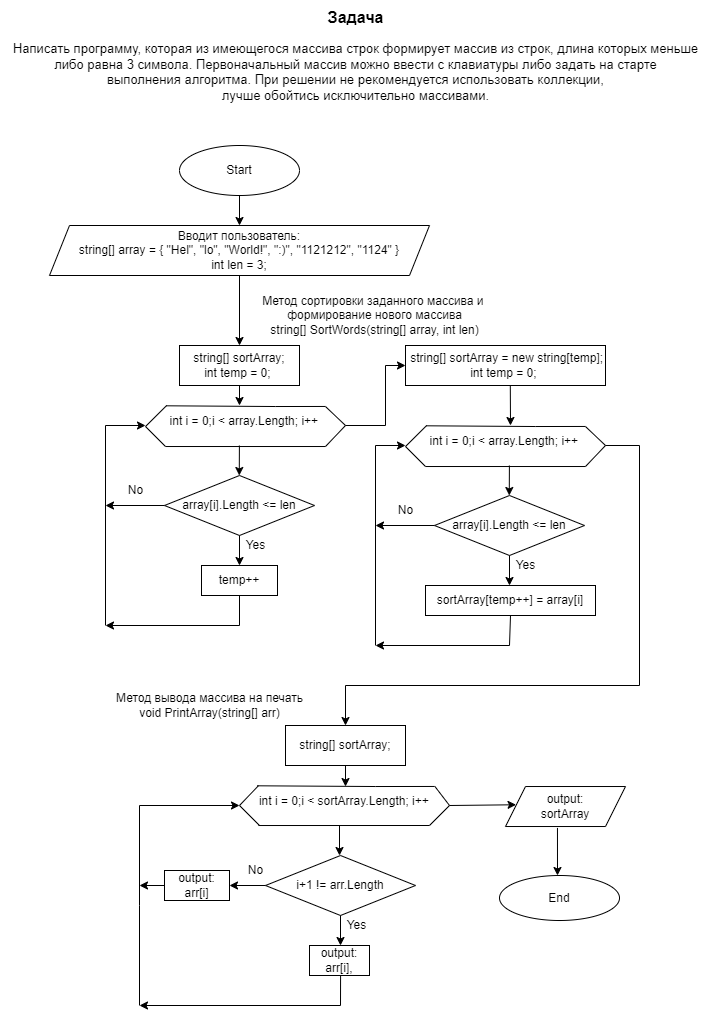

The diagram above was exported from draw.io. Its source (the exported page's mxGraphModel, read from the mxfile embedded in the PNG):
<mxGraphModel dx="1128" dy="463" grid="1" gridSize="10" guides="1" tooltips="1" connect="1" arrows="1" fold="1" page="1" pageScale="1" pageWidth="827" pageHeight="1169" math="0" shadow="0">
  <root>
    <mxCell id="WIyWlLk6GJQsqaUBKTNV-0" />
    <mxCell id="WIyWlLk6GJQsqaUBKTNV-1" parent="WIyWlLk6GJQsqaUBKTNV-0" />
    <mxCell id="dKlxZDnbxIGG4tugq2MX-0" value="Start" style="ellipse;whiteSpace=wrap;html=1;" vertex="1" parent="WIyWlLk6GJQsqaUBKTNV-1">
      <mxGeometry x="249" y="155" width="120" height="50" as="geometry" />
    </mxCell>
    <mxCell id="dKlxZDnbxIGG4tugq2MX-1" value="" style="endArrow=classic;html=1;rounded=0;exitX=0.5;exitY=1;exitDx=0;exitDy=0;" edge="1" parent="WIyWlLk6GJQsqaUBKTNV-1" source="dKlxZDnbxIGG4tugq2MX-0">
      <mxGeometry width="50" height="50" relative="1" as="geometry">
        <mxPoint x="285" y="495" as="sourcePoint" />
        <mxPoint x="309" y="235" as="targetPoint" />
      </mxGeometry>
    </mxCell>
    <mxCell id="dKlxZDnbxIGG4tugq2MX-2" value="Вводит пользователь:&lt;br&gt;string[] array = {&amp;nbsp;&quot;Hel&quot;, &quot;lo&quot;, &quot;World!&quot;, &quot;:)&quot;, &quot;1121212&quot;, &quot;1124&quot;&amp;nbsp;}&lt;br&gt;int len = 3;" style="shape=parallelogram;perimeter=parallelogramPerimeter;whiteSpace=wrap;html=1;fixedSize=1;" vertex="1" parent="WIyWlLk6GJQsqaUBKTNV-1">
      <mxGeometry x="119" y="235" width="380" height="50" as="geometry" />
    </mxCell>
    <mxCell id="dKlxZDnbxIGG4tugq2MX-4" value="" style="endArrow=classic;html=1;rounded=0;exitX=0.5;exitY=1;exitDx=0;exitDy=0;" edge="1" parent="WIyWlLk6GJQsqaUBKTNV-1" source="dKlxZDnbxIGG4tugq2MX-2">
      <mxGeometry width="50" height="50" relative="1" as="geometry">
        <mxPoint x="335" y="395" as="sourcePoint" />
        <mxPoint x="309" y="355" as="targetPoint" />
      </mxGeometry>
    </mxCell>
    <mxCell id="dKlxZDnbxIGG4tugq2MX-5" value="string[] sortArray;&lt;br&gt;int temp = 0;&amp;nbsp;" style="rounded=0;whiteSpace=wrap;html=1;" vertex="1" parent="WIyWlLk6GJQsqaUBKTNV-1">
      <mxGeometry x="249" y="355" width="120" height="40" as="geometry" />
    </mxCell>
    <mxCell id="dKlxZDnbxIGG4tugq2MX-7" value="" style="endArrow=none;html=1;rounded=0;exitX=0.062;exitY=-0.034;exitDx=0;exitDy=0;exitPerimeter=0;" edge="1" parent="WIyWlLk6GJQsqaUBKTNV-1" source="dKlxZDnbxIGG4tugq2MX-11">
      <mxGeometry width="50" height="50" relative="1" as="geometry">
        <mxPoint x="235" y="416.02" as="sourcePoint" />
        <mxPoint x="235" y="456.02" as="targetPoint" />
        <Array as="points">
          <mxPoint x="215" y="436.02" />
        </Array>
      </mxGeometry>
    </mxCell>
    <mxCell id="dKlxZDnbxIGG4tugq2MX-8" value="" style="endArrow=none;html=1;rounded=0;" edge="1" parent="WIyWlLk6GJQsqaUBKTNV-1">
      <mxGeometry width="50" height="50" relative="1" as="geometry">
        <mxPoint x="395" y="416.02" as="sourcePoint" />
        <mxPoint x="395" y="456.02" as="targetPoint" />
        <Array as="points">
          <mxPoint x="415" y="435" />
        </Array>
      </mxGeometry>
    </mxCell>
    <mxCell id="dKlxZDnbxIGG4tugq2MX-11" value="int i = 0;i &amp;lt; array.Length; i++&amp;nbsp;" style="text;html=1;align=center;verticalAlign=middle;resizable=0;points=[];autosize=1;strokeColor=none;fillColor=none;" vertex="1" parent="WIyWlLk6GJQsqaUBKTNV-1">
      <mxGeometry x="225" y="416.02" width="180" height="30" as="geometry" />
    </mxCell>
    <mxCell id="dKlxZDnbxIGG4tugq2MX-13" value="" style="endArrow=none;html=1;rounded=0;exitX=0.059;exitY=-0.024;exitDx=0;exitDy=0;exitPerimeter=0;entryX=0.944;entryY=-0.002;entryDx=0;entryDy=0;entryPerimeter=0;" edge="1" parent="WIyWlLk6GJQsqaUBKTNV-1" source="dKlxZDnbxIGG4tugq2MX-11" target="dKlxZDnbxIGG4tugq2MX-11">
      <mxGeometry width="50" height="50" relative="1" as="geometry">
        <mxPoint x="255" y="376.02" as="sourcePoint" />
        <mxPoint x="305" y="326.02" as="targetPoint" />
        <Array as="points">
          <mxPoint x="345" y="416.02" />
        </Array>
      </mxGeometry>
    </mxCell>
    <mxCell id="dKlxZDnbxIGG4tugq2MX-14" value="" style="endArrow=none;html=1;rounded=0;" edge="1" parent="WIyWlLk6GJQsqaUBKTNV-1">
      <mxGeometry width="50" height="50" relative="1" as="geometry">
        <mxPoint x="235" y="456.02" as="sourcePoint" />
        <mxPoint x="395" y="456.02" as="targetPoint" />
      </mxGeometry>
    </mxCell>
    <mxCell id="dKlxZDnbxIGG4tugq2MX-16" value="" style="endArrow=classic;html=1;rounded=0;exitX=0.5;exitY=1;exitDx=0;exitDy=0;" edge="1" parent="WIyWlLk6GJQsqaUBKTNV-1" source="dKlxZDnbxIGG4tugq2MX-5">
      <mxGeometry width="50" height="50" relative="1" as="geometry">
        <mxPoint x="135" y="545" as="sourcePoint" />
        <mxPoint x="309" y="415" as="targetPoint" />
      </mxGeometry>
    </mxCell>
    <mxCell id="dKlxZDnbxIGG4tugq2MX-17" value="" style="endArrow=classic;html=1;rounded=0;" edge="1" parent="WIyWlLk6GJQsqaUBKTNV-1">
      <mxGeometry width="50" height="50" relative="1" as="geometry">
        <mxPoint x="308.9" y="455" as="sourcePoint" />
        <mxPoint x="308.77" y="485" as="targetPoint" />
      </mxGeometry>
    </mxCell>
    <mxCell id="dKlxZDnbxIGG4tugq2MX-18" value="array[i].Length &amp;lt;= len" style="rhombus;whiteSpace=wrap;html=1;" vertex="1" parent="WIyWlLk6GJQsqaUBKTNV-1">
      <mxGeometry x="234" y="485" width="150" height="60" as="geometry" />
    </mxCell>
    <mxCell id="dKlxZDnbxIGG4tugq2MX-19" value="" style="endArrow=classic;html=1;rounded=0;exitX=0.5;exitY=1;exitDx=0;exitDy=0;" edge="1" parent="WIyWlLk6GJQsqaUBKTNV-1" source="dKlxZDnbxIGG4tugq2MX-18">
      <mxGeometry width="50" height="50" relative="1" as="geometry">
        <mxPoint x="265" y="555" as="sourcePoint" />
        <mxPoint x="309" y="575" as="targetPoint" />
      </mxGeometry>
    </mxCell>
    <mxCell id="dKlxZDnbxIGG4tugq2MX-20" value="temp++" style="rounded=0;whiteSpace=wrap;html=1;" vertex="1" parent="WIyWlLk6GJQsqaUBKTNV-1">
      <mxGeometry x="271" y="575" width="76" height="30" as="geometry" />
    </mxCell>
    <mxCell id="dKlxZDnbxIGG4tugq2MX-21" value="Yes" style="text;html=1;align=center;verticalAlign=middle;resizable=0;points=[];autosize=1;strokeColor=none;fillColor=none;" vertex="1" parent="WIyWlLk6GJQsqaUBKTNV-1">
      <mxGeometry x="305" y="540" width="40" height="30" as="geometry" />
    </mxCell>
    <mxCell id="dKlxZDnbxIGG4tugq2MX-22" value="" style="endArrow=classic;html=1;rounded=0;exitX=0.5;exitY=1;exitDx=0;exitDy=0;" edge="1" parent="WIyWlLk6GJQsqaUBKTNV-1" source="dKlxZDnbxIGG4tugq2MX-20">
      <mxGeometry width="50" height="50" relative="1" as="geometry">
        <mxPoint x="365" y="595" as="sourcePoint" />
        <mxPoint x="175" y="635" as="targetPoint" />
        <Array as="points">
          <mxPoint x="309" y="635" />
        </Array>
      </mxGeometry>
    </mxCell>
    <mxCell id="dKlxZDnbxIGG4tugq2MX-23" value="" style="endArrow=classic;html=1;rounded=0;" edge="1" parent="WIyWlLk6GJQsqaUBKTNV-1">
      <mxGeometry width="50" height="50" relative="1" as="geometry">
        <mxPoint x="175" y="635" as="sourcePoint" />
        <mxPoint x="215" y="435" as="targetPoint" />
        <Array as="points">
          <mxPoint x="175" y="435" />
        </Array>
      </mxGeometry>
    </mxCell>
    <mxCell id="dKlxZDnbxIGG4tugq2MX-24" value="" style="endArrow=classic;html=1;rounded=0;exitX=0;exitY=0.5;exitDx=0;exitDy=0;" edge="1" parent="WIyWlLk6GJQsqaUBKTNV-1" source="dKlxZDnbxIGG4tugq2MX-18">
      <mxGeometry width="50" height="50" relative="1" as="geometry">
        <mxPoint x="365" y="555" as="sourcePoint" />
        <mxPoint x="175" y="515" as="targetPoint" />
      </mxGeometry>
    </mxCell>
    <mxCell id="dKlxZDnbxIGG4tugq2MX-25" value="No" style="text;html=1;align=center;verticalAlign=middle;resizable=0;points=[];autosize=1;strokeColor=none;fillColor=none;" vertex="1" parent="WIyWlLk6GJQsqaUBKTNV-1">
      <mxGeometry x="185" y="485" width="40" height="30" as="geometry" />
    </mxCell>
    <mxCell id="dKlxZDnbxIGG4tugq2MX-26" value="" style="endArrow=classic;html=1;rounded=0;" edge="1" parent="WIyWlLk6GJQsqaUBKTNV-1">
      <mxGeometry width="50" height="50" relative="1" as="geometry">
        <mxPoint x="415" y="435" as="sourcePoint" />
        <mxPoint x="475" y="375" as="targetPoint" />
        <Array as="points">
          <mxPoint x="455" y="435" />
          <mxPoint x="455" y="375" />
        </Array>
      </mxGeometry>
    </mxCell>
    <mxCell id="dKlxZDnbxIGG4tugq2MX-27" value="&amp;nbsp;string[] sortArray = new string[temp];&lt;br&gt;int temp = 0;&amp;nbsp;" style="rounded=0;whiteSpace=wrap;html=1;" vertex="1" parent="WIyWlLk6GJQsqaUBKTNV-1">
      <mxGeometry x="475" y="355" width="200" height="40" as="geometry" />
    </mxCell>
    <mxCell id="dKlxZDnbxIGG4tugq2MX-28" value="" style="endArrow=classic;html=1;rounded=0;exitX=0.524;exitY=0.995;exitDx=0;exitDy=0;exitPerimeter=0;" edge="1" parent="WIyWlLk6GJQsqaUBKTNV-1" source="dKlxZDnbxIGG4tugq2MX-27">
      <mxGeometry width="50" height="50" relative="1" as="geometry">
        <mxPoint x="335" y="385" as="sourcePoint" />
        <mxPoint x="580" y="435" as="targetPoint" />
      </mxGeometry>
    </mxCell>
    <mxCell id="dKlxZDnbxIGG4tugq2MX-33" value="" style="endArrow=none;html=1;rounded=0;exitX=0.062;exitY=-0.034;exitDx=0;exitDy=0;exitPerimeter=0;" edge="1" parent="WIyWlLk6GJQsqaUBKTNV-1" source="dKlxZDnbxIGG4tugq2MX-35">
      <mxGeometry width="50" height="50" relative="1" as="geometry">
        <mxPoint x="495" y="436.02" as="sourcePoint" />
        <mxPoint x="495" y="476.02" as="targetPoint" />
        <Array as="points">
          <mxPoint x="475" y="456.02" />
        </Array>
      </mxGeometry>
    </mxCell>
    <mxCell id="dKlxZDnbxIGG4tugq2MX-34" value="" style="endArrow=none;html=1;rounded=0;" edge="1" parent="WIyWlLk6GJQsqaUBKTNV-1">
      <mxGeometry width="50" height="50" relative="1" as="geometry">
        <mxPoint x="655" y="436.02" as="sourcePoint" />
        <mxPoint x="655" y="476.02" as="targetPoint" />
        <Array as="points">
          <mxPoint x="675" y="455" />
        </Array>
      </mxGeometry>
    </mxCell>
    <mxCell id="dKlxZDnbxIGG4tugq2MX-35" value="int i = 0;i &amp;lt; array.Length; i++&amp;nbsp;" style="text;html=1;align=center;verticalAlign=middle;resizable=0;points=[];autosize=1;strokeColor=none;fillColor=none;" vertex="1" parent="WIyWlLk6GJQsqaUBKTNV-1">
      <mxGeometry x="485" y="436.02" width="180" height="30" as="geometry" />
    </mxCell>
    <mxCell id="dKlxZDnbxIGG4tugq2MX-36" value="" style="endArrow=none;html=1;rounded=0;exitX=0.059;exitY=-0.024;exitDx=0;exitDy=0;exitPerimeter=0;entryX=0.944;entryY=-0.002;entryDx=0;entryDy=0;entryPerimeter=0;" edge="1" parent="WIyWlLk6GJQsqaUBKTNV-1" source="dKlxZDnbxIGG4tugq2MX-35" target="dKlxZDnbxIGG4tugq2MX-35">
      <mxGeometry width="50" height="50" relative="1" as="geometry">
        <mxPoint x="515" y="396.02" as="sourcePoint" />
        <mxPoint x="565" y="346.02" as="targetPoint" />
        <Array as="points">
          <mxPoint x="605" y="436.02" />
        </Array>
      </mxGeometry>
    </mxCell>
    <mxCell id="dKlxZDnbxIGG4tugq2MX-37" value="" style="endArrow=none;html=1;rounded=0;" edge="1" parent="WIyWlLk6GJQsqaUBKTNV-1">
      <mxGeometry width="50" height="50" relative="1" as="geometry">
        <mxPoint x="495" y="476.02" as="sourcePoint" />
        <mxPoint x="655" y="476.02" as="targetPoint" />
      </mxGeometry>
    </mxCell>
    <mxCell id="dKlxZDnbxIGG4tugq2MX-38" value="" style="endArrow=classic;html=1;rounded=0;" edge="1" parent="WIyWlLk6GJQsqaUBKTNV-1">
      <mxGeometry width="50" height="50" relative="1" as="geometry">
        <mxPoint x="578.9" y="475" as="sourcePoint" />
        <mxPoint x="578.77" y="505" as="targetPoint" />
      </mxGeometry>
    </mxCell>
    <mxCell id="dKlxZDnbxIGG4tugq2MX-39" value="array[i].Length &amp;lt;= len" style="rhombus;whiteSpace=wrap;html=1;" vertex="1" parent="WIyWlLk6GJQsqaUBKTNV-1">
      <mxGeometry x="504" y="505" width="150" height="60" as="geometry" />
    </mxCell>
    <mxCell id="dKlxZDnbxIGG4tugq2MX-40" value="" style="endArrow=classic;html=1;rounded=0;exitX=0.5;exitY=1;exitDx=0;exitDy=0;" edge="1" parent="WIyWlLk6GJQsqaUBKTNV-1" source="dKlxZDnbxIGG4tugq2MX-39">
      <mxGeometry width="50" height="50" relative="1" as="geometry">
        <mxPoint x="535" y="575" as="sourcePoint" />
        <mxPoint x="579" y="595" as="targetPoint" />
      </mxGeometry>
    </mxCell>
    <mxCell id="dKlxZDnbxIGG4tugq2MX-41" value="sortArray[temp++] = array[i]" style="rounded=0;whiteSpace=wrap;html=1;" vertex="1" parent="WIyWlLk6GJQsqaUBKTNV-1">
      <mxGeometry x="495" y="595" width="170" height="30" as="geometry" />
    </mxCell>
    <mxCell id="dKlxZDnbxIGG4tugq2MX-42" value="Yes" style="text;html=1;align=center;verticalAlign=middle;resizable=0;points=[];autosize=1;strokeColor=none;fillColor=none;" vertex="1" parent="WIyWlLk6GJQsqaUBKTNV-1">
      <mxGeometry x="575" y="560" width="40" height="30" as="geometry" />
    </mxCell>
    <mxCell id="dKlxZDnbxIGG4tugq2MX-43" value="" style="endArrow=classic;html=1;rounded=0;exitX=0.5;exitY=1;exitDx=0;exitDy=0;" edge="1" parent="WIyWlLk6GJQsqaUBKTNV-1" source="dKlxZDnbxIGG4tugq2MX-41">
      <mxGeometry width="50" height="50" relative="1" as="geometry">
        <mxPoint x="635" y="615" as="sourcePoint" />
        <mxPoint x="445" y="655" as="targetPoint" />
        <Array as="points">
          <mxPoint x="579" y="655" />
        </Array>
      </mxGeometry>
    </mxCell>
    <mxCell id="dKlxZDnbxIGG4tugq2MX-44" value="" style="endArrow=classic;html=1;rounded=0;exitX=0;exitY=0.5;exitDx=0;exitDy=0;" edge="1" parent="WIyWlLk6GJQsqaUBKTNV-1" source="dKlxZDnbxIGG4tugq2MX-39">
      <mxGeometry width="50" height="50" relative="1" as="geometry">
        <mxPoint x="635" y="575" as="sourcePoint" />
        <mxPoint x="445" y="535" as="targetPoint" />
      </mxGeometry>
    </mxCell>
    <mxCell id="dKlxZDnbxIGG4tugq2MX-45" value="No" style="text;html=1;align=center;verticalAlign=middle;resizable=0;points=[];autosize=1;strokeColor=none;fillColor=none;" vertex="1" parent="WIyWlLk6GJQsqaUBKTNV-1">
      <mxGeometry x="455" y="505" width="40" height="30" as="geometry" />
    </mxCell>
    <mxCell id="dKlxZDnbxIGG4tugq2MX-46" value="" style="endArrow=classic;html=1;rounded=0;" edge="1" parent="WIyWlLk6GJQsqaUBKTNV-1">
      <mxGeometry width="50" height="50" relative="1" as="geometry">
        <mxPoint x="445" y="655" as="sourcePoint" />
        <mxPoint x="475" y="455" as="targetPoint" />
        <Array as="points">
          <mxPoint x="445" y="455" />
        </Array>
      </mxGeometry>
    </mxCell>
    <mxCell id="dKlxZDnbxIGG4tugq2MX-48" value="" style="endArrow=classic;html=1;rounded=0;entryX=0.5;entryY=0;entryDx=0;entryDy=0;" edge="1" parent="WIyWlLk6GJQsqaUBKTNV-1" target="dKlxZDnbxIGG4tugq2MX-49">
      <mxGeometry width="50" height="50" relative="1" as="geometry">
        <mxPoint x="675" y="455" as="sourcePoint" />
        <mxPoint x="469" y="715" as="targetPoint" />
        <Array as="points">
          <mxPoint x="709" y="455" />
          <mxPoint x="709" y="695" />
          <mxPoint x="415" y="695" />
        </Array>
      </mxGeometry>
    </mxCell>
    <mxCell id="dKlxZDnbxIGG4tugq2MX-49" value="string[] sortArray;" style="rounded=0;whiteSpace=wrap;html=1;" vertex="1" parent="WIyWlLk6GJQsqaUBKTNV-1">
      <mxGeometry x="355" y="735" width="120" height="40" as="geometry" />
    </mxCell>
    <mxCell id="dKlxZDnbxIGG4tugq2MX-52" value="int i = 0;i &amp;lt; sortArray.Length; i++&amp;nbsp;" style="text;html=1;align=center;verticalAlign=middle;resizable=0;points=[];autosize=1;strokeColor=none;fillColor=none;" vertex="1" parent="WIyWlLk6GJQsqaUBKTNV-1">
      <mxGeometry x="315" y="796.02" width="200" height="30" as="geometry" />
    </mxCell>
    <mxCell id="dKlxZDnbxIGG4tugq2MX-53" value="" style="endArrow=none;html=1;rounded=0;exitX=0.059;exitY=-0.024;exitDx=0;exitDy=0;exitPerimeter=0;entryX=0.944;entryY=-0.002;entryDx=0;entryDy=0;entryPerimeter=0;" edge="1" parent="WIyWlLk6GJQsqaUBKTNV-1" source="dKlxZDnbxIGG4tugq2MX-52" target="dKlxZDnbxIGG4tugq2MX-52">
      <mxGeometry width="50" height="50" relative="1" as="geometry">
        <mxPoint x="355" y="756.02" as="sourcePoint" />
        <mxPoint x="405" y="706.02" as="targetPoint" />
        <Array as="points">
          <mxPoint x="445" y="796.02" />
        </Array>
      </mxGeometry>
    </mxCell>
    <mxCell id="dKlxZDnbxIGG4tugq2MX-54" value="" style="endArrow=none;html=1;rounded=0;" edge="1" parent="WIyWlLk6GJQsqaUBKTNV-1">
      <mxGeometry width="50" height="50" relative="1" as="geometry">
        <mxPoint x="328" y="835.02" as="sourcePoint" />
        <mxPoint x="499" y="835" as="targetPoint" />
      </mxGeometry>
    </mxCell>
    <mxCell id="dKlxZDnbxIGG4tugq2MX-55" value="" style="endArrow=classic;html=1;rounded=0;exitX=0.5;exitY=1;exitDx=0;exitDy=0;" edge="1" parent="WIyWlLk6GJQsqaUBKTNV-1" source="dKlxZDnbxIGG4tugq2MX-49" target="dKlxZDnbxIGG4tugq2MX-52">
      <mxGeometry width="50" height="50" relative="1" as="geometry">
        <mxPoint x="559" y="725" as="sourcePoint" />
        <mxPoint x="609" y="675" as="targetPoint" />
      </mxGeometry>
    </mxCell>
    <mxCell id="dKlxZDnbxIGG4tugq2MX-56" value="" style="endArrow=none;html=1;rounded=0;exitX=0.946;exitY=-0.011;exitDx=0;exitDy=0;exitPerimeter=0;" edge="1" parent="WIyWlLk6GJQsqaUBKTNV-1" source="dKlxZDnbxIGG4tugq2MX-52">
      <mxGeometry width="50" height="50" relative="1" as="geometry">
        <mxPoint x="509" y="865" as="sourcePoint" />
        <mxPoint x="499" y="835" as="targetPoint" />
        <Array as="points">
          <mxPoint x="519" y="815" />
        </Array>
      </mxGeometry>
    </mxCell>
    <mxCell id="dKlxZDnbxIGG4tugq2MX-57" value="" style="endArrow=none;html=1;rounded=0;exitX=0.065;exitY=-0.029;exitDx=0;exitDy=0;exitPerimeter=0;" edge="1" parent="WIyWlLk6GJQsqaUBKTNV-1" source="dKlxZDnbxIGG4tugq2MX-52">
      <mxGeometry width="50" height="50" relative="1" as="geometry">
        <mxPoint x="319" y="795" as="sourcePoint" />
        <mxPoint x="329" y="835" as="targetPoint" />
        <Array as="points">
          <mxPoint x="309" y="815" />
        </Array>
      </mxGeometry>
    </mxCell>
    <mxCell id="dKlxZDnbxIGG4tugq2MX-58" value="i+1 != arr.Length" style="rhombus;whiteSpace=wrap;html=1;" vertex="1" parent="WIyWlLk6GJQsqaUBKTNV-1">
      <mxGeometry x="335" y="865" width="150" height="60" as="geometry" />
    </mxCell>
    <mxCell id="dKlxZDnbxIGG4tugq2MX-59" value="" style="endArrow=classic;html=1;rounded=0;exitX=0.5;exitY=1;exitDx=0;exitDy=0;" edge="1" parent="WIyWlLk6GJQsqaUBKTNV-1" source="dKlxZDnbxIGG4tugq2MX-58">
      <mxGeometry width="50" height="50" relative="1" as="geometry">
        <mxPoint x="366" y="935" as="sourcePoint" />
        <mxPoint x="410" y="955" as="targetPoint" />
      </mxGeometry>
    </mxCell>
    <mxCell id="dKlxZDnbxIGG4tugq2MX-60" value="output:&lt;br&gt;arr[i]," style="rounded=0;whiteSpace=wrap;html=1;" vertex="1" parent="WIyWlLk6GJQsqaUBKTNV-1">
      <mxGeometry x="379" y="955" width="60" height="30" as="geometry" />
    </mxCell>
    <mxCell id="dKlxZDnbxIGG4tugq2MX-61" value="Yes" style="text;html=1;align=center;verticalAlign=middle;resizable=0;points=[];autosize=1;strokeColor=none;fillColor=none;" vertex="1" parent="WIyWlLk6GJQsqaUBKTNV-1">
      <mxGeometry x="406" y="920" width="40" height="30" as="geometry" />
    </mxCell>
    <mxCell id="dKlxZDnbxIGG4tugq2MX-62" value="" style="endArrow=classic;html=1;rounded=0;exitX=0.518;exitY=1.001;exitDx=0;exitDy=0;exitPerimeter=0;" edge="1" parent="WIyWlLk6GJQsqaUBKTNV-1" source="dKlxZDnbxIGG4tugq2MX-60">
      <mxGeometry width="50" height="50" relative="1" as="geometry">
        <mxPoint x="466" y="975" as="sourcePoint" />
        <mxPoint x="209" y="1015" as="targetPoint" />
        <Array as="points">
          <mxPoint x="410" y="1015" />
        </Array>
      </mxGeometry>
    </mxCell>
    <mxCell id="dKlxZDnbxIGG4tugq2MX-63" value="" style="endArrow=classic;html=1;rounded=0;" edge="1" parent="WIyWlLk6GJQsqaUBKTNV-1">
      <mxGeometry width="50" height="50" relative="1" as="geometry">
        <mxPoint x="209" y="1015" as="sourcePoint" />
        <mxPoint x="309" y="815" as="targetPoint" />
        <Array as="points">
          <mxPoint x="209" y="915" />
          <mxPoint x="209" y="815" />
        </Array>
      </mxGeometry>
    </mxCell>
    <mxCell id="dKlxZDnbxIGG4tugq2MX-64" value="" style="endArrow=classic;html=1;rounded=0;exitX=0;exitY=0.5;exitDx=0;exitDy=0;" edge="1" parent="WIyWlLk6GJQsqaUBKTNV-1" source="dKlxZDnbxIGG4tugq2MX-58">
      <mxGeometry width="50" height="50" relative="1" as="geometry">
        <mxPoint x="466" y="935" as="sourcePoint" />
        <mxPoint x="299" y="895" as="targetPoint" />
      </mxGeometry>
    </mxCell>
    <mxCell id="dKlxZDnbxIGG4tugq2MX-65" value="No" style="text;html=1;align=center;verticalAlign=middle;resizable=0;points=[];autosize=1;strokeColor=none;fillColor=none;" vertex="1" parent="WIyWlLk6GJQsqaUBKTNV-1">
      <mxGeometry x="305" y="865" width="40" height="30" as="geometry" />
    </mxCell>
    <mxCell id="dKlxZDnbxIGG4tugq2MX-66" value="" style="endArrow=classic;html=1;rounded=0;" edge="1" parent="WIyWlLk6GJQsqaUBKTNV-1">
      <mxGeometry width="50" height="50" relative="1" as="geometry">
        <mxPoint x="409" y="835" as="sourcePoint" />
        <mxPoint x="409" y="865" as="targetPoint" />
      </mxGeometry>
    </mxCell>
    <mxCell id="dKlxZDnbxIGG4tugq2MX-67" value="output:&lt;br&gt;arr[i]" style="rounded=0;whiteSpace=wrap;html=1;" vertex="1" parent="WIyWlLk6GJQsqaUBKTNV-1">
      <mxGeometry x="234" y="880" width="65" height="30" as="geometry" />
    </mxCell>
    <mxCell id="dKlxZDnbxIGG4tugq2MX-68" value="" style="endArrow=classic;html=1;rounded=0;exitX=0;exitY=0.5;exitDx=0;exitDy=0;" edge="1" parent="WIyWlLk6GJQsqaUBKTNV-1" source="dKlxZDnbxIGG4tugq2MX-67">
      <mxGeometry width="50" height="50" relative="1" as="geometry">
        <mxPoint x="329" y="935" as="sourcePoint" />
        <mxPoint x="209" y="895" as="targetPoint" />
      </mxGeometry>
    </mxCell>
    <mxCell id="dKlxZDnbxIGG4tugq2MX-69" value="" style="endArrow=classic;html=1;rounded=0;entryX=0.088;entryY=0.456;entryDx=0;entryDy=0;entryPerimeter=0;" edge="1" parent="WIyWlLk6GJQsqaUBKTNV-1" target="dKlxZDnbxIGG4tugq2MX-70">
      <mxGeometry width="50" height="50" relative="1" as="geometry">
        <mxPoint x="519" y="815" as="sourcePoint" />
        <mxPoint x="589" y="815" as="targetPoint" />
      </mxGeometry>
    </mxCell>
    <mxCell id="dKlxZDnbxIGG4tugq2MX-70" value="output:&lt;br&gt;sortArray" style="shape=parallelogram;perimeter=parallelogramPerimeter;whiteSpace=wrap;html=1;fixedSize=1;" vertex="1" parent="WIyWlLk6GJQsqaUBKTNV-1">
      <mxGeometry x="575" y="796.02" width="120" height="40" as="geometry" />
    </mxCell>
    <mxCell id="dKlxZDnbxIGG4tugq2MX-71" value="" style="endArrow=classic;html=1;rounded=0;exitX=0.433;exitY=1.035;exitDx=0;exitDy=0;exitPerimeter=0;" edge="1" parent="WIyWlLk6GJQsqaUBKTNV-1" source="dKlxZDnbxIGG4tugq2MX-70">
      <mxGeometry width="50" height="50" relative="1" as="geometry">
        <mxPoint x="239" y="795" as="sourcePoint" />
        <mxPoint x="627" y="885" as="targetPoint" />
      </mxGeometry>
    </mxCell>
    <mxCell id="dKlxZDnbxIGG4tugq2MX-72" value="End" style="ellipse;whiteSpace=wrap;html=1;" vertex="1" parent="WIyWlLk6GJQsqaUBKTNV-1">
      <mxGeometry x="569" y="885" width="120" height="45" as="geometry" />
    </mxCell>
    <mxCell id="dKlxZDnbxIGG4tugq2MX-73" value="&lt;font style=&quot;&quot;&gt;&lt;font style=&quot;font-size: 16px;&quot;&gt;&lt;b&gt;Задача&lt;br&gt;&lt;/b&gt;&lt;/font&gt;&lt;br&gt;&lt;span style=&quot;font-size: 13px;&quot;&gt;Написать программу, которая из имеющегося массива строк формирует массив из строк, длина которых меньше&lt;/span&gt;&lt;br&gt;&lt;span style=&quot;font-size: 13px;&quot;&gt;либо равна 3 символа. Первоначальный массив можно ввести с клавиатуры либо задать на старте&lt;/span&gt;&lt;br&gt;&lt;span style=&quot;font-size: 13px;&quot;&gt;выполнения алгоритма. При решении не рекомендуется использовать коллекции,&lt;/span&gt;&lt;br&gt;&lt;span style=&quot;font-size: 13px;&quot;&gt;лучше обойтись исключительно массивами.&lt;/span&gt;&lt;/font&gt;" style="text;html=1;align=center;verticalAlign=middle;resizable=0;points=[];autosize=1;strokeColor=none;fillColor=none;" vertex="1" parent="WIyWlLk6GJQsqaUBKTNV-1">
      <mxGeometry x="70" y="10" width="710" height="110" as="geometry" />
    </mxCell>
    <mxCell id="dKlxZDnbxIGG4tugq2MX-74" value="&lt;div style=&quot;font-size: 12px;&quot;&gt;&lt;font style=&quot;font-size: 12px;&quot;&gt;Метод сортировки заданного массива и&amp;nbsp;&lt;/font&gt;&lt;/div&gt;&lt;div style=&quot;font-size: 12px;&quot;&gt;&lt;font style=&quot;font-size: 12px;&quot;&gt;формирование нового массива&lt;/font&gt;&lt;/div&gt;&lt;div style=&quot;font-size: 12px;&quot;&gt;&lt;font style=&quot;font-size: 12px;&quot;&gt;string[] SortWords(string[] array, int len)&lt;/font&gt;&lt;/div&gt;" style="text;html=1;align=center;verticalAlign=middle;resizable=0;points=[];autosize=1;strokeColor=none;fillColor=none;fontSize=16;" vertex="1" parent="WIyWlLk6GJQsqaUBKTNV-1">
      <mxGeometry x="319" y="295" width="250" height="60" as="geometry" />
    </mxCell>
    <mxCell id="dKlxZDnbxIGG4tugq2MX-76" value="&lt;div&gt;Метод вывода массива на печать&lt;/div&gt;&lt;div&gt;void PrintArray(string[] arr)&lt;/div&gt;" style="text;html=1;align=center;verticalAlign=middle;resizable=0;points=[];autosize=1;strokeColor=none;fillColor=none;fontSize=12;" vertex="1" parent="WIyWlLk6GJQsqaUBKTNV-1">
      <mxGeometry x="174" y="695" width="210" height="40" as="geometry" />
    </mxCell>
  </root>
</mxGraphModel>